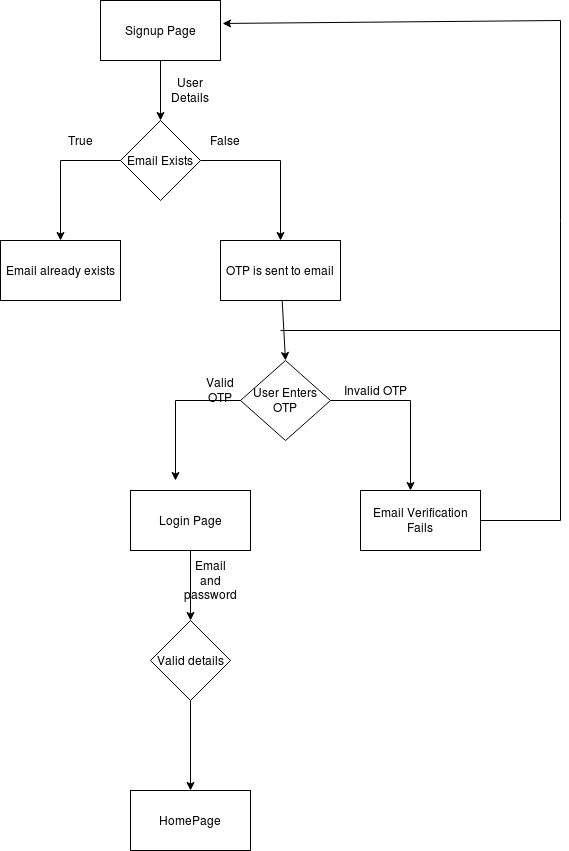

The diagram above was exported from draw.io. Its source (the exported page's mxGraphModel, read from the mxfile embedded in the PNG):
<mxGraphModel dx="807" dy="495" grid="1" gridSize="10" guides="1" tooltips="1" connect="1" arrows="1" fold="1" page="1" pageScale="1" pageWidth="850" pageHeight="1100" math="0" shadow="0">
  <root>
    <mxCell id="0" />
    <mxCell id="1" parent="0" />
    <mxCell id="1sRkLeIEN9IO1i8xteSM-13" value="" style="edgeStyle=none;rounded=0;orthogonalLoop=1;jettySize=auto;html=1;" edge="1" parent="1" source="1sRkLeIEN9IO1i8xteSM-3" target="1sRkLeIEN9IO1i8xteSM-4">
      <mxGeometry relative="1" as="geometry" />
    </mxCell>
    <mxCell id="1sRkLeIEN9IO1i8xteSM-3" value="Signup Page" style="rounded=0;whiteSpace=wrap;html=1;" vertex="1" parent="1">
      <mxGeometry x="300" y="100" width="120" height="60" as="geometry" />
    </mxCell>
    <mxCell id="1sRkLeIEN9IO1i8xteSM-5" style="edgeStyle=orthogonalEdgeStyle;rounded=0;orthogonalLoop=1;jettySize=auto;html=1;" edge="1" parent="1" source="1sRkLeIEN9IO1i8xteSM-4">
      <mxGeometry relative="1" as="geometry">
        <mxPoint x="260" y="340" as="targetPoint" />
      </mxGeometry>
    </mxCell>
    <mxCell id="1sRkLeIEN9IO1i8xteSM-6" style="edgeStyle=orthogonalEdgeStyle;rounded=0;orthogonalLoop=1;jettySize=auto;html=1;entryX=0.5;entryY=0;entryDx=0;entryDy=0;" edge="1" parent="1" source="1sRkLeIEN9IO1i8xteSM-4" target="1sRkLeIEN9IO1i8xteSM-18">
      <mxGeometry relative="1" as="geometry">
        <mxPoint x="480" y="350" as="targetPoint" />
        <Array as="points">
          <mxPoint x="480" y="260" />
        </Array>
      </mxGeometry>
    </mxCell>
    <mxCell id="1sRkLeIEN9IO1i8xteSM-4" value="Email Exists" style="rhombus;whiteSpace=wrap;html=1;" vertex="1" parent="1">
      <mxGeometry x="320" y="220" width="80" height="80" as="geometry" />
    </mxCell>
    <mxCell id="1sRkLeIEN9IO1i8xteSM-14" value="False" style="text;html=1;strokeColor=none;fillColor=none;align=center;verticalAlign=middle;whiteSpace=wrap;rounded=0;" vertex="1" parent="1">
      <mxGeometry x="405" y="230" width="40" height="20" as="geometry" />
    </mxCell>
    <mxCell id="1sRkLeIEN9IO1i8xteSM-15" value="True" style="text;html=1;strokeColor=none;fillColor=none;align=center;verticalAlign=middle;whiteSpace=wrap;rounded=0;" vertex="1" parent="1">
      <mxGeometry x="260" y="230" width="40" height="20" as="geometry" />
    </mxCell>
    <mxCell id="1sRkLeIEN9IO1i8xteSM-17" value="Email already exists" style="rounded=0;whiteSpace=wrap;html=1;" vertex="1" parent="1">
      <mxGeometry x="200" y="340" width="120" height="60" as="geometry" />
    </mxCell>
    <mxCell id="1sRkLeIEN9IO1i8xteSM-22" style="edgeStyle=none;rounded=0;orthogonalLoop=1;jettySize=auto;html=1;entryX=0.5;entryY=0;entryDx=0;entryDy=0;" edge="1" parent="1" source="1sRkLeIEN9IO1i8xteSM-18" target="1sRkLeIEN9IO1i8xteSM-21">
      <mxGeometry relative="1" as="geometry" />
    </mxCell>
    <mxCell id="1sRkLeIEN9IO1i8xteSM-18" value="OTP is sent to email" style="rounded=0;whiteSpace=wrap;html=1;" vertex="1" parent="1">
      <mxGeometry x="420" y="340" width="120" height="60" as="geometry" />
    </mxCell>
    <mxCell id="1sRkLeIEN9IO1i8xteSM-20" value="User Details" style="text;html=1;strokeColor=none;fillColor=none;align=center;verticalAlign=middle;whiteSpace=wrap;rounded=0;" vertex="1" parent="1">
      <mxGeometry x="370" y="180" width="40" height="20" as="geometry" />
    </mxCell>
    <mxCell id="1sRkLeIEN9IO1i8xteSM-21" value="User Enters OTP" style="rhombus;whiteSpace=wrap;html=1;" vertex="1" parent="1">
      <mxGeometry x="440" y="460" width="90" height="80" as="geometry" />
    </mxCell>
    <mxCell id="1sRkLeIEN9IO1i8xteSM-37" style="edgeStyle=orthogonalEdgeStyle;rounded=0;orthogonalLoop=1;jettySize=auto;html=1;" edge="1" parent="1" source="1sRkLeIEN9IO1i8xteSM-21">
      <mxGeometry relative="1" as="geometry">
        <mxPoint x="375" y="580" as="targetPoint" />
        <mxPoint x="435" y="500" as="sourcePoint" />
      </mxGeometry>
    </mxCell>
    <mxCell id="1sRkLeIEN9IO1i8xteSM-38" style="edgeStyle=orthogonalEdgeStyle;rounded=0;orthogonalLoop=1;jettySize=auto;html=1;entryX=0.5;entryY=0;entryDx=0;entryDy=0;" edge="1" parent="1">
      <mxGeometry relative="1" as="geometry">
        <mxPoint x="610" y="590" as="targetPoint" />
        <mxPoint x="530" y="500" as="sourcePoint" />
        <Array as="points">
          <mxPoint x="530" y="500" />
          <mxPoint x="610" y="500" />
        </Array>
      </mxGeometry>
    </mxCell>
    <mxCell id="1sRkLeIEN9IO1i8xteSM-49" style="edgeStyle=none;rounded=0;orthogonalLoop=1;jettySize=auto;html=1;exitX=1;exitY=1;exitDx=0;exitDy=0;" edge="1" parent="1" source="1sRkLeIEN9IO1i8xteSM-39" target="1sRkLeIEN9IO1i8xteSM-21">
      <mxGeometry relative="1" as="geometry" />
    </mxCell>
    <mxCell id="1sRkLeIEN9IO1i8xteSM-39" value="Valid OTP" style="text;html=1;strokeColor=none;fillColor=none;align=center;verticalAlign=middle;whiteSpace=wrap;rounded=0;" vertex="1" parent="1">
      <mxGeometry x="400" y="480" width="40" height="20" as="geometry" />
    </mxCell>
    <mxCell id="1sRkLeIEN9IO1i8xteSM-40" value="Invalid OTP" style="text;html=1;align=center;verticalAlign=middle;resizable=0;points=[];autosize=1;" vertex="1" parent="1">
      <mxGeometry x="535" y="480" width="80" height="20" as="geometry" />
    </mxCell>
    <mxCell id="1sRkLeIEN9IO1i8xteSM-46" style="edgeStyle=none;rounded=0;orthogonalLoop=1;jettySize=auto;html=1;exitX=0.5;exitY=1;exitDx=0;exitDy=0;" edge="1" parent="1" source="1sRkLeIEN9IO1i8xteSM-42" target="1sRkLeIEN9IO1i8xteSM-47">
      <mxGeometry relative="1" as="geometry">
        <mxPoint x="390" y="720" as="targetPoint" />
      </mxGeometry>
    </mxCell>
    <mxCell id="1sRkLeIEN9IO1i8xteSM-42" value="Login Page" style="rounded=0;whiteSpace=wrap;html=1;" vertex="1" parent="1">
      <mxGeometry x="330" y="590" width="120" height="60" as="geometry" />
    </mxCell>
    <mxCell id="1sRkLeIEN9IO1i8xteSM-52" style="edgeStyle=none;rounded=0;orthogonalLoop=1;jettySize=auto;html=1;exitX=1;exitY=0.5;exitDx=0;exitDy=0;entryX=1.017;entryY=0.383;entryDx=0;entryDy=0;entryPerimeter=0;" edge="1" parent="1" source="1sRkLeIEN9IO1i8xteSM-43" target="1sRkLeIEN9IO1i8xteSM-3">
      <mxGeometry relative="1" as="geometry">
        <mxPoint x="790" y="20" as="targetPoint" />
        <mxPoint x="780" y="610" as="sourcePoint" />
        <Array as="points">
          <mxPoint x="760" y="620" />
          <mxPoint x="760" y="320" />
          <mxPoint x="760" y="120" />
        </Array>
      </mxGeometry>
    </mxCell>
    <mxCell id="1sRkLeIEN9IO1i8xteSM-43" value="Email Verification Fails" style="rounded=0;whiteSpace=wrap;html=1;" vertex="1" parent="1">
      <mxGeometry x="560" y="590" width="120" height="60" as="geometry" />
    </mxCell>
    <mxCell id="1sRkLeIEN9IO1i8xteSM-47" value="Valid details" style="rhombus;whiteSpace=wrap;html=1;" vertex="1" parent="1">
      <mxGeometry x="350" y="720" width="80" height="80" as="geometry" />
    </mxCell>
    <mxCell id="1sRkLeIEN9IO1i8xteSM-51" value="Email and password" style="text;html=1;strokeColor=none;fillColor=none;align=center;verticalAlign=middle;whiteSpace=wrap;rounded=0;" vertex="1" parent="1">
      <mxGeometry x="390" y="670" width="40" height="20" as="geometry" />
    </mxCell>
    <mxCell id="1sRkLeIEN9IO1i8xteSM-53" value="" style="endArrow=none;html=1;" edge="1" parent="1">
      <mxGeometry width="50" height="50" relative="1" as="geometry">
        <mxPoint x="760" y="430" as="sourcePoint" />
        <mxPoint x="480" y="430" as="targetPoint" />
      </mxGeometry>
    </mxCell>
    <mxCell id="1sRkLeIEN9IO1i8xteSM-56" value="HomePage" style="rounded=0;whiteSpace=wrap;html=1;" vertex="1" parent="1">
      <mxGeometry x="330" y="890" width="120" height="60" as="geometry" />
    </mxCell>
    <mxCell id="1sRkLeIEN9IO1i8xteSM-57" value="" style="endArrow=classic;html=1;exitX=0.5;exitY=1;exitDx=0;exitDy=0;entryX=0.5;entryY=0;entryDx=0;entryDy=0;" edge="1" parent="1" source="1sRkLeIEN9IO1i8xteSM-47" target="1sRkLeIEN9IO1i8xteSM-56">
      <mxGeometry width="50" height="50" relative="1" as="geometry">
        <mxPoint x="360" y="920" as="sourcePoint" />
        <mxPoint x="410" y="870" as="targetPoint" />
      </mxGeometry>
    </mxCell>
  </root>
</mxGraphModel>